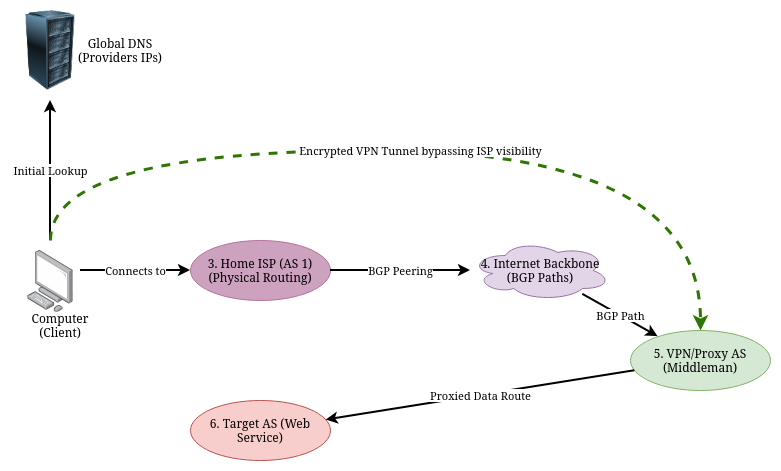

The diagram above was exported from draw.io. Its source (the exported page's mxGraphModel, read from the mxfile embedded in the PNG):
<mxGraphModel dx="774" dy="459" grid="1" gridSize="10" guides="1" tooltips="1" connect="1" arrows="1" fold="1" page="1" pageScale="1" pageWidth="1169" pageHeight="827" math="0" shadow="0">
  <root>
    <mxCell id="0" />
    <mxCell id="1" parent="0" />
    <mxCell id="n2" parent="1" style="ellipse;whiteSpace=wrap;html=1;fillColor=#CDA2BE;strokeColor=#B5739D;gradientColor=none;" value="3. Home ISP (AS 1) (Physical Routing)" vertex="1">
      <mxGeometry height="60" width="140" x="250" y="300" as="geometry" />
    </mxCell>
    <mxCell id="n3" parent="1" style="ellipse;shape=cloud;whiteSpace=wrap;html=1;fillColor=#e1d5e7;strokeColor=#9673a6;" value="4. Internet Backbone (BGP Paths)" vertex="1">
      <mxGeometry height="60" width="140" x="530" y="300" as="geometry" />
    </mxCell>
    <mxCell id="n4" parent="1" style="ellipse;whiteSpace=wrap;html=1;fillColor=#d5e8d4;strokeColor=#82b366;" value="5. VPN/Proxy AS (Middleman)" vertex="1">
      <mxGeometry height="60" width="140" x="690" y="390" as="geometry" />
    </mxCell>
    <mxCell id="n5" parent="1" style="ellipse;whiteSpace=wrap;html=1;fillColor=#f8cecc;strokeColor=#b85450;" value="6. Target AS (Web Service)" vertex="1">
      <mxGeometry height="60" width="140" x="250" y="460" as="geometry" />
    </mxCell>
    <mxCell id="e1" edge="1" parent="1" style="endArrow=classic;html=1;strokeWidth=2;" value="Initial Lookup">
      <mxGeometry relative="1" as="geometry">
        <mxPoint x="110" y="300" as="sourcePoint" />
        <mxPoint x="110" y="160" as="targetPoint" />
      </mxGeometry>
    </mxCell>
    <mxCell id="e2" edge="1" parent="1" style="endArrow=classic;html=1;strokeWidth=2;rounded=0;curved=1;" target="n2" value="Connects to">
      <mxGeometry relative="1" as="geometry">
        <mxPoint x="140" y="330" as="sourcePoint" />
      </mxGeometry>
    </mxCell>
    <mxCell id="e3" edge="1" parent="1" source="n2" style="endArrow=classic;html=1;strokeWidth=2;" target="n3" value="BGP Peering">
      <mxGeometry relative="1" as="geometry" />
    </mxCell>
    <mxCell id="e4" edge="1" parent="1" source="n3" style="endArrow=classic;html=1;strokeWidth=2;" target="n4" value="BGP Path">
      <mxGeometry relative="1" as="geometry" />
    </mxCell>
    <mxCell id="e5" edge="1" parent="1" source="n4" style="endArrow=classic;html=1;strokeWidth=2;" target="n5" value="Proxied Data Route">
      <mxGeometry relative="1" as="geometry" />
    </mxCell>
    <mxCell id="e_tunnel" edge="1" parent="1" style="endArrow=classic;html=1;strokeWidth=3;strokeColor=#2D7600;dashed=1;curved=1;edgeStyle=orthogonalEdgeStyle;exitX=0.5;exitY=0;fillColor=#000000;entryX=0.5;entryY=0;entryDx=0;entryDy=0;rounded=0;" target="n4" value="Encrypted VPN Tunnel bypassing ISP visibility">
      <mxGeometry relative="1" as="geometry">
        <Array as="points">
          <mxPoint x="110" y="210" />
          <mxPoint x="760" y="210" />
        </Array>
        <mxPoint x="110" y="300" as="sourcePoint" />
        <mxPoint x="760" y="330" as="targetPoint" />
      </mxGeometry>
    </mxCell>
    <mxCell id="W1WLvp5j4J-_zaixOZxo-2" parent="1" style="image;html=1;image=img/lib/clip_art/computers/Server_Rack_128x128.png" value="" vertex="1">
      <mxGeometry height="80" width="80" x="70" y="70" as="geometry" />
    </mxCell>
    <mxCell id="W1WLvp5j4J-_zaixOZxo-3" parent="1" style="text;html=1;whiteSpace=wrap;strokeColor=none;fillColor=none;align=center;verticalAlign=middle;rounded=0;" value="&lt;div&gt;Global DNS&lt;/div&gt;&lt;div&gt;(Providers IPs)&lt;/div&gt;" vertex="1">
      <mxGeometry height="30" width="100" x="130" y="95" as="geometry" />
    </mxCell>
    <mxCell id="W1WLvp5j4J-_zaixOZxo-4" parent="1" style="image;points=[];aspect=fixed;html=1;align=center;shadow=0;dashed=0;image=img/lib/allied_telesis/computer_and_terminals/Personal_Computer.svg;" value="" vertex="1">
      <mxGeometry height="61.800000000000004" width="45.6" x="87.2" y="310" as="geometry" />
    </mxCell>
    <mxCell id="W1WLvp5j4J-_zaixOZxo-5" parent="1" style="text;html=1;whiteSpace=wrap;strokeColor=none;fillColor=none;align=center;verticalAlign=middle;rounded=0;" value="Computer (Client)" vertex="1">
      <mxGeometry height="30" width="80" x="80" y="370" as="geometry" />
    </mxCell>
  </root>
</mxGraphModel>